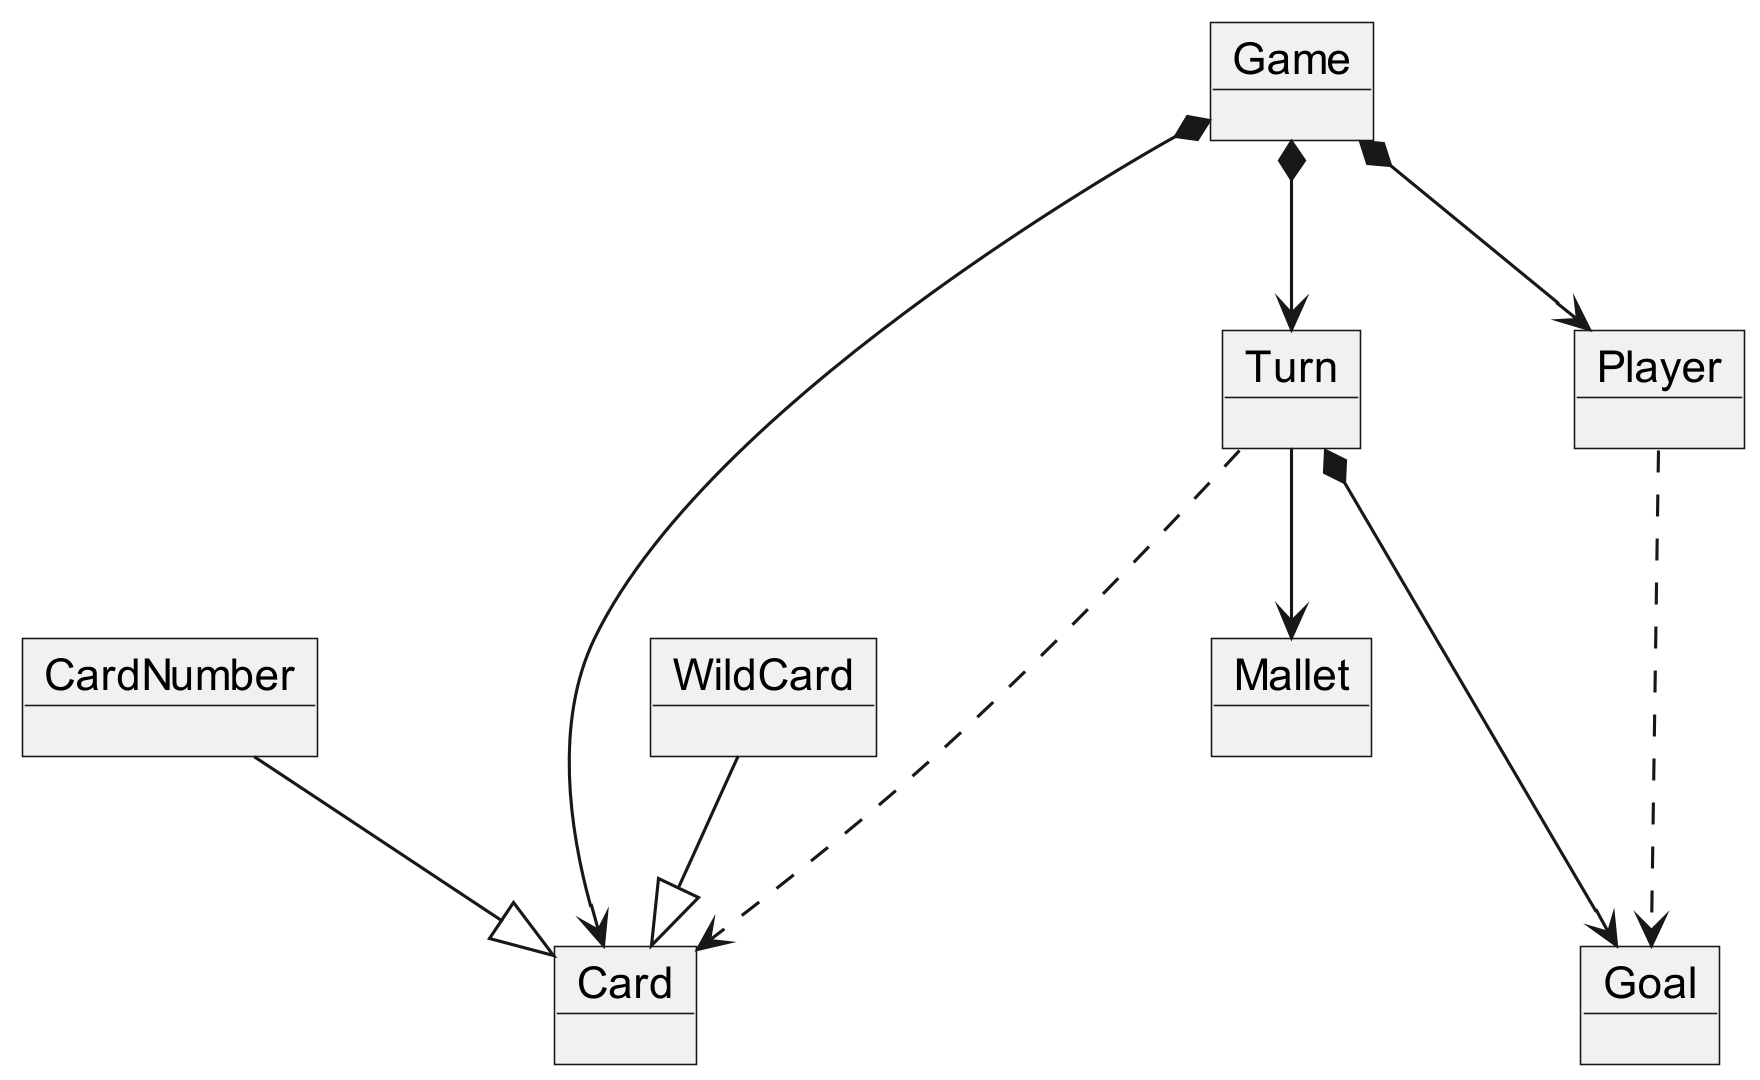

The diagram above was rendered by PlantUML. Its source (embedded in the PNG):
@startuml Domain DiagramBorderColor
scale 1920*1080

object Card
object Player
object Mallet
object CardNumber
object WildCard
object Turn
object Goal
object Game


Game *-down->Turn
Game *-down-> Player
Game *-down-> Card

CardNumber -down-|> Card
WildCard-down-|> Card

Turn ...> Card
Turn --> Mallet

Turn *-down-> Goal
Player ...> Goal

@enduml